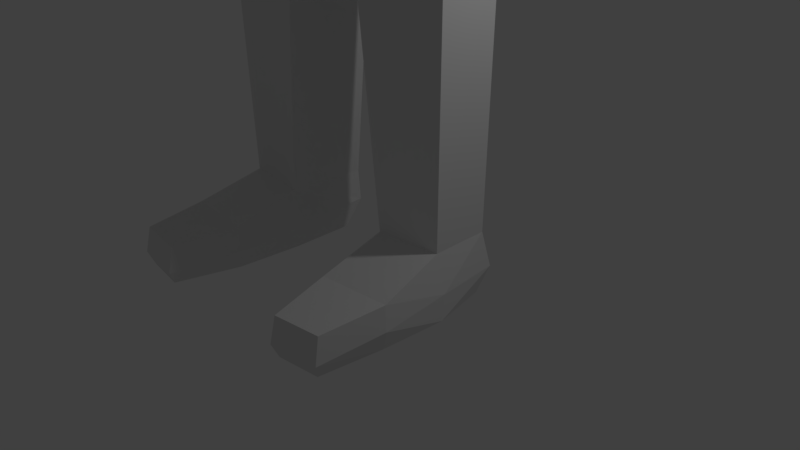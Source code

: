 # Source: basic_character_rigged.blend  (saved by Blender 2.78.0; exported with 4.5.12 LTS)
import bpy
from mathutils import Matrix  # noqa: F401  (used for matrix-valued properties, if any)

bpy.ops.wm.read_factory_settings(use_empty=True)
scene = bpy.context.scene
scene.name = 'Scene'

# ---- collections
col_collection_1 = bpy.data.collections.new('Collection 1'); scene.collection.children.link(col_collection_1)

# ---- materials (node trees are filled in below, after node groups)
mat_material_001 = bpy.data.materials.new('Material.001')
mat_material_001.alpha_threshold = 0.0
mat_material_001.use_transparent_shadow = False
mat_material_001.roughness = 0.5
mat_material_001.line_color = (0.0, 0.0, 0.0, 1.0)

# ---- material node trees

# ---- world
world_world = bpy.data.worlds.new('World'); scene.world = world_world
world_world.color = (0.05088, 0.05088, 0.05088)
world_world.use_sun_shadow = False
world_world.sun_shadow_jitter_overblur = 0.0
world_world.cycles.sampling_method = 'MANUAL'

# ---- cameras
cam_camera = bpy.data.cameras.new('Camera')
cam_camera.clip_end = 100.0
cam_camera.lens = 35.0
cam_camera.sensor_width = 32.0
cam_camera.sensor_height = 18.0
cam_camera.ortho_scale = 7.314
cam_camera.dof.focus_distance = 0.0
cam_camera.dof.aperture_fstop = 128.0

# ---- lights
light_lamp = bpy.data.lights.new('Lamp', 'POINT')
light_lamp.transmission_factor = 0.0
light_lamp.cutoff_distance = 30.0
light_lamp.energy = 100.0
light_lamp.shadow_buffer_clip_start = 1.001
light_lamp.shadow_soft_size = 0.1
light_lamp.shadow_maximum_resolution = 0.006
light_lamp.use_absolute_resolution = True

# ---- meshes
me_cube_001 = bpy.data.meshes.new('Cube.001')
me_cube_001.from_pydata([(0.4292, 0.6969, 15.08), (0.5945, -0.9291, 14.88), (0.5236, 0.7638, 16.75), (0.689, -0.878, 16.83), (0.752, 0.3333, 14.88), (0.752, -0.3333, 14.88), (0.8465, 0.3333, 16.91), (0.8465, -0.3333, 16.91), (0.6772, 0.9095, 15.59), (0.7441, 0.9095, 16.19), (0.8425, -0.9291, 15.59), (0.9095, -0.9291, 16.19), (1.067, 0.3333, 16.19), (1.0, 0.3333, 15.59), (1.067, -0.3333, 16.19), (1.0, -0.3333, 15.59), (0.6444, 0.4558, 14.17), (0.6444, -0.5034, 14.17), (1.121, 0.9646, 13.33), (1.109, -1.182, 13.18), (2.154, 0.4495, 13.18), (2.154, -0.4613, 13.18), (2.015, 0.4316, 14.32), (2.015, -0.4792, 14.32), (0.6676, 0.9046, 9.603), (0.6676, -0.8991, 9.603), (1.477, 0.5057, 9.63), (1.477, -0.547, 9.63), (0.8053, -1.223, 11.86), (1.724, 0.5057, 11.9), (1.724, -0.547, 11.9), (0.8053, 0.8, 11.87), (6.644, 0.2357, 13.51), (6.644, -0.228, 13.51), (6.631, 0.2357, 14.03), (6.631, -0.228, 14.03), (4.05, 0.2908, 14.11), (3.772, 0.2908, 13.4), (4.007, -0.3384, 13.4), (4.05, -0.3384, 14.11), (4.438, 0.3408, 14.17), (4.161, 0.3408, 13.35), (4.395, -0.3884, 13.35), (4.438, -0.3884, 14.17), (7.025, 0.4199, 13.56), (7.025, -0.5002, 13.56), (7.002, 0.4199, 14.0), (7.002, -0.5002, 14.0), (7.361, 0.4404, 13.63), (7.361, -0.4327, 13.63), (7.345, 0.4404, 14.02), (7.345, -0.4327, 14.02), (8.423, 0.3032, 13.74), (8.423, -0.2955, 13.74), (8.439, 0.3032, 13.88), (8.439, -0.2955, 13.88), (7.254, -0.6853, 13.9), (7.265, -0.6805, 13.66), (7.484, -0.5781, 13.91), (7.494, -0.5735, 13.67), (7.743, -0.7436, 13.84), (7.744, -0.7387, 13.74), (7.757, -0.64, 13.84), (7.758, -0.6352, 13.74), (0.4426, 0.9928, 8.549), (0.4426, -0.8868, 8.549), (1.626, 0.5831, 8.573), (1.732, -0.5034, 8.573), (0.2197, 0.9928, 7.865), (0.2197, -0.8981, 7.865), (1.656, 0.5831, 7.889), (1.762, -0.6558, 7.889), (0.7268, 0.4669, 0.8034), (0.8068, -0.5325, 0.8034), (1.635, 0.2947, 0.8186), (1.656, -0.4644, 0.8186), (0.5709, -0.5605, 4.743), (1.649, -0.4876, 4.76), (1.543, 0.3142, 4.76), (0.5709, 0.4986, 4.743), (0.5085, -0.6278, 4.283), (1.634, 0.3611, 4.302), (1.74, -0.5433, 4.302), (0.5085, 0.5747, 4.283), (0.8144, 0.3174, 0.001959), (0.7918, -0.5311, 0.001352), (1.599, 0.2729, 0.01429), (1.755, -0.463, 0.003513), (1.032, -2.202, 0.5003), (1.661, -2.134, 0.5155), (1.065, -2.2, -0.001055), (1.619, -2.132, 0.0026), (1.759, -1.322, 0.5741), (1.713, -1.321, 0.00329), (0.8426, -1.389, 0.001129), (0.8251, -1.391, 0.559), (1.673, 0.417, 0.3452), (0.7146, 0.4909, 0.3926), (1.766, -0.4388, 0.3452), (0.7198, -0.5107, 0.3292), (1.686, -2.201, 0.1852), (1.021, -2.273, 0.1693), (0.7782, -1.417, 0.2494), (1.795, -1.345, 0.2654), (7.586, -0.3956, 13.71), (7.572, -0.3956, 14.05), (7.572, 0.4033, 14.05), (7.586, 0.4033, 13.68), (7.992, -0.3643, 13.74), (7.979, -0.3643, 13.95), (7.979, 0.372, 13.95), (7.992, 0.372, 13.74), (-0.4292, 0.6969, 15.08), (-0.5945, -0.9291, 14.88), (-0.5236, 0.7638, 16.75), (-0.689, -0.878, 16.83), (0.0, 0.7262, 14.78), (0.0, -1.161, 14.52), (0.0, 0.8673, 16.96), (0.0, -1.091, 16.92), (-0.752, 0.3333, 14.88), (-0.752, -0.3333, 14.88), (-0.8465, 0.3333, 16.91), (-0.8465, -0.3333, 16.91), (0.0, 0.3333, 17.19), (0.0, -0.3333, 17.19), (0.0, -0.5726, 14.58), (0.0, 0.4942, 14.58), (-0.6772, 0.9095, 15.59), (-0.7441, 0.9095, 16.19), (-0.8425, -0.9291, 15.59), (-0.9095, -0.9291, 16.19), (0.0, 1.054, 15.59), (0.0, 1.054, 16.21), (0.0, -1.236, 16.21), (0.0, -1.402, 15.59), (-1.067, 0.3333, 16.19), (-1.0, 0.3333, 15.59), (-1.067, -0.3333, 16.19), (-1.0, -0.3333, 15.59), (-0.6444, 0.4558, 14.17), (-0.6444, -0.5034, 14.17), (0.0, -0.7426, 14.12), (0.0, 0.6166, 14.12), (-1.121, 0.9646, 13.33), (-1.109, -1.182, 13.18), (0.0, -0.9818, 13.19), (0.0, 0.9499, 13.38), (-2.154, 0.4495, 13.18), (-2.154, -0.4613, 13.18), (-2.015, 0.4316, 14.32), (-2.015, -0.4792, 14.32), (-0.6676, 0.9046, 9.603), (-0.6676, -0.8991, 9.603), (0.0, -0.9153, 9.551), (0.0, 0.8566, 9.551), (-1.477, 0.5057, 9.63), (-1.477, -0.547, 9.63), (-0.8053, -1.223, 11.86), (-1.724, 0.5057, 11.9), (-1.724, -0.547, 11.9), (0.0, -1.059, 11.82), (-0.8053, 0.8, 11.87), (0.0, 0.9426, 11.82), (-6.644, 0.2357, 13.51), (-6.644, -0.228, 13.51), (-6.631, 0.2357, 14.03), (-6.631, -0.228, 14.03), (-4.05, 0.2908, 14.11), (-3.772, 0.2908, 13.4), (-4.007, -0.3384, 13.4), (-4.05, -0.3384, 14.11), (-4.438, 0.3408, 14.17), (-4.161, 0.3408, 13.35), (-4.395, -0.3884, 13.35), (-4.438, -0.3884, 14.17), (-7.025, 0.4199, 13.56), (-7.025, -0.5002, 13.56), (-7.002, 0.4199, 14.0), (-7.002, -0.5002, 14.0), (-7.361, 0.4404, 13.63), (-7.361, -0.4327, 13.63), (-7.345, 0.4404, 14.02), (-7.345, -0.4327, 14.02), (-8.423, 0.3032, 13.74), (-8.423, -0.2955, 13.74), (-8.439, 0.3032, 13.88), (-8.439, -0.2955, 13.88), (-7.254, -0.6853, 13.9), (-7.265, -0.6805, 13.66), (-7.484, -0.5781, 13.91), (-7.494, -0.5735, 13.67), (-7.743, -0.7436, 13.84), (-7.744, -0.7387, 13.74), (-7.757, -0.64, 13.84), (-7.758, -0.6352, 13.74), (-0.4426, 0.9928, 8.549), (-0.4426, -0.8868, 8.549), (0.0, -0.839, 8.501), (0.0, 0.9887, 8.501), (-1.626, 0.5831, 8.573), (-1.732, -0.5034, 8.573), (-0.2197, 0.9928, 7.865), (-0.2197, -0.8981, 7.865), (0.0, -0.7426, 7.817), (0.0, 0.9887, 7.817), (-1.656, 0.5831, 7.889), (-1.762, -0.6558, 7.889), (-0.7268, 0.4669, 0.8034), (-0.8068, -0.5325, 0.8034), (-1.635, 0.2947, 0.8186), (-1.656, -0.4644, 0.8186), (-0.5709, -0.5605, 4.743), (-1.649, -0.4876, 4.76), (-1.543, 0.3142, 4.76), (-0.5709, 0.4986, 4.743), (-0.5085, -0.6278, 4.283), (-1.634, 0.3611, 4.302), (-1.74, -0.5433, 4.302), (-0.5085, 0.5747, 4.283), (-0.8144, 0.3174, 0.001959), (-0.7918, -0.5311, 0.001352), (-1.599, 0.2729, 0.01429), (-1.755, -0.463, 0.003513), (-1.032, -2.202, 0.5003), (-1.661, -2.134, 0.5155), (-1.065, -2.2, -0.001055), (-1.619, -2.132, 0.0026), (-1.759, -1.322, 0.5741), (-1.713, -1.321, 0.00329), (-0.8426, -1.389, 0.001129), (-0.8251, -1.391, 0.559), (-1.673, 0.417, 0.3452), (-0.7146, 0.4909, 0.3926), (-1.766, -0.4388, 0.3452), (-0.7198, -0.5107, 0.3292), (-1.686, -2.201, 0.1852), (-1.021, -2.273, 0.1693), (-0.7782, -1.417, 0.2494), (-1.795, -1.345, 0.2654), (-7.586, -0.3956, 13.71), (-7.572, -0.3956, 14.05), (-7.572, 0.4033, 14.05), (-7.586, 0.4033, 13.68), (-7.992, -0.3643, 13.74), (-7.979, -0.3643, 13.95), (-7.979, 0.372, 13.95), (-7.992, 0.372, 13.74)], [], [(14, 7, 3, 11), (8, 0, 116, 132), (11, 3, 119, 134), (7, 125, 119, 3), (5, 1, 117, 126), (0, 4, 127, 116), (4, 5, 17, 16), (2, 118, 124, 6), (6, 124, 125, 7), (9, 2, 6, 12), (12, 6, 7, 14), (4, 13, 15, 5), (13, 12, 14, 15), (0, 8, 13, 4), (8, 9, 12, 13), (1, 10, 135, 117), (10, 11, 134, 135), (2, 9, 133, 118), (9, 8, 132, 133), (5, 15, 10, 1), (15, 14, 11, 10), (143, 16, 18, 147), (127, 4, 16, 143), (5, 126, 142, 17), (28, 161, 154, 25), (16, 17, 23, 22), (17, 142, 146, 19), (41, 40, 34, 32), (17, 19, 21, 23), (18, 16, 22, 20), (30, 28, 25, 27), (27, 25, 65, 67), (155, 24, 64, 199), (29, 30, 27, 26), (31, 29, 26, 24), (163, 31, 24, 155), (147, 18, 31, 163), (18, 20, 29, 31), (20, 21, 30, 29), (21, 19, 28, 30), (19, 146, 161, 28), (32, 34, 46, 44), (42, 41, 32, 33), (43, 42, 33, 35), (40, 43, 35, 34), (22, 23, 39, 36), (23, 21, 38, 39), (21, 20, 37, 38), (20, 22, 36, 37), (36, 39, 43, 40), (39, 38, 42, 43), (38, 37, 41, 42), (37, 36, 40, 41), (45, 44, 48, 49), (33, 32, 44, 45), (35, 33, 45, 47), (34, 35, 47, 46), (109, 108, 53, 55), (49, 51, 58, 59), (46, 47, 51, 50), (44, 46, 50, 48), (54, 55, 53, 52), (110, 109, 55, 54), (111, 110, 54, 52), (108, 111, 52, 53), (58, 56, 60, 62), (47, 45, 57, 56), (51, 47, 56, 58), (45, 49, 59, 57), (60, 61, 63, 62), (59, 58, 62, 63), (57, 59, 63, 61), (56, 57, 61, 60), (65, 198, 204, 69), (67, 65, 69, 71), (25, 154, 198, 65), (24, 26, 66, 64), (26, 27, 67, 66), (68, 69, 204, 205), (82, 80, 73, 75), (64, 66, 70, 68), (66, 67, 71, 70), (199, 64, 68, 205), (97, 96, 86, 84), (83, 81, 74, 72), (81, 82, 75, 74), (80, 83, 72, 73), (69, 68, 79, 76), (70, 71, 77, 78), (68, 70, 78, 79), (71, 69, 76, 77), (76, 79, 83, 80), (78, 77, 82, 81), (79, 78, 81, 83), (77, 76, 80, 82), (85, 84, 86, 87), (96, 98, 87, 86), (103, 92, 89, 100), (99, 97, 84, 85), (100, 101, 90, 91), (94, 93, 91, 90), (92, 95, 88, 89), (102, 94, 90, 101), (99, 85, 94, 102), (75, 73, 95, 92), (85, 87, 93, 94), (98, 75, 92, 103), (87, 98, 103, 93), (73, 99, 102, 95), (95, 102, 101, 88), (89, 88, 101, 100), (73, 72, 97, 99), (93, 103, 100, 91), (74, 75, 98, 96), (72, 74, 96, 97), (49, 48, 107, 104), (48, 50, 106, 107), (50, 51, 105, 106), (51, 49, 104, 105), (104, 107, 111, 108), (107, 106, 110, 111), (106, 105, 109, 110), (105, 104, 108, 109), (138, 131, 115, 123), (128, 132, 116, 112), (131, 134, 119, 115), (123, 115, 119, 125), (121, 126, 117, 113), (112, 116, 127, 120), (120, 140, 141, 121), (114, 122, 124, 118), (122, 123, 125, 124), (129, 136, 122, 114), (136, 138, 123, 122), (120, 121, 139, 137), (137, 139, 138, 136), (112, 120, 137, 128), (128, 137, 136, 129), (113, 117, 135, 130), (130, 135, 134, 131), (114, 118, 133, 129), (129, 133, 132, 128), (121, 113, 130, 139), (139, 130, 131, 138), (143, 147, 144, 140), (127, 143, 140, 120), (121, 141, 142, 126), (158, 153, 154, 161), (140, 150, 151, 141), (141, 145, 146, 142), (173, 164, 166, 172), (141, 151, 149, 145), (144, 148, 150, 140), (160, 157, 153, 158), (157, 201, 197, 153), (155, 199, 196, 152), (159, 156, 157, 160), (162, 152, 156, 159), (163, 155, 152, 162), (147, 163, 162, 144), (144, 162, 159, 148), (148, 159, 160, 149), (149, 160, 158, 145), (145, 158, 161, 146), (164, 176, 178, 166), (174, 165, 164, 173), (175, 167, 165, 174), (172, 166, 167, 175), (150, 168, 171, 151), (151, 171, 170, 149), (149, 170, 169, 148), (148, 169, 168, 150), (168, 172, 175, 171), (171, 175, 174, 170), (170, 174, 173, 169), (169, 173, 172, 168), (177, 181, 180, 176), (165, 177, 176, 164), (167, 179, 177, 165), (166, 178, 179, 167), (245, 187, 185, 244), (181, 191, 190, 183), (178, 182, 183, 179), (176, 180, 182, 178), (186, 184, 185, 187), (246, 186, 187, 245), (247, 184, 186, 246), (244, 185, 184, 247), (190, 194, 192, 188), (179, 188, 189, 177), (183, 190, 188, 179), (177, 189, 191, 181), (192, 194, 195, 193), (191, 195, 194, 190), (189, 193, 195, 191), (188, 192, 193, 189), (197, 203, 204, 198), (201, 207, 203, 197), (153, 197, 198, 154), (152, 196, 200, 156), (156, 200, 201, 157), (202, 205, 204, 203), (218, 211, 209, 216), (196, 202, 206, 200), (200, 206, 207, 201), (199, 205, 202, 196), (233, 220, 222, 232), (219, 208, 210, 217), (217, 210, 211, 218), (216, 209, 208, 219), (203, 212, 215, 202), (206, 214, 213, 207), (202, 215, 214, 206), (207, 213, 212, 203), (212, 216, 219, 215), (214, 217, 218, 213), (215, 219, 217, 214), (213, 218, 216, 212), (221, 223, 222, 220), (232, 222, 223, 234), (239, 236, 225, 228), (235, 221, 220, 233), (236, 227, 226, 237), (230, 226, 227, 229), (228, 225, 224, 231), (238, 237, 226, 230), (235, 238, 230, 221), (211, 228, 231, 209), (221, 230, 229, 223), (234, 239, 228, 211), (223, 229, 239, 234), (209, 231, 238, 235), (231, 224, 237, 238), (225, 236, 237, 224), (209, 235, 233, 208), (229, 227, 236, 239), (210, 232, 234, 211), (208, 233, 232, 210), (181, 240, 243, 180), (180, 243, 242, 182), (182, 242, 241, 183), (183, 241, 240, 181), (240, 244, 247, 243), (243, 247, 246, 242), (242, 246, 245, 241), (241, 245, 244, 240)])
me_cube_001.materials.append(mat_material_001)
me_cube_001.use_remesh_preserve_volume = False
me_cube_001.use_remesh_preserve_attributes = False
me_cube_001.use_mirror_vertex_groups = False
me_cube_001.update()
arm_armature = bpy.data.armatures.new('Armature')  # bones are not reproduced

# ---- objects
ob_armature = bpy.data.objects.new('Armature', arm_armature)
ob_cube = bpy.data.objects.new('Cube', me_cube_001)
ob_lamp = bpy.data.objects.new('Lamp', light_lamp)
ob_camera = bpy.data.objects.new('Camera', cam_camera)

# ---- transforms, parenting, visibility, modifiers, constraints
ob_armature.location = (0.0, 0.0, 8.878)
ob_armature.show_in_front = True
ob_armature.lineart.crease_threshold = 0.0
ob_cube.parent = ob_armature
ob_cube.matrix_parent_inverse = Matrix(((1.0, 0.0, 0.0, -0.0), (0.0, 1.0, 0.0, -0.0), (0.0, 0.0, 1.0, -8.878), (0.0, 0.0, 0.0, 1.0)))
ob_cube.location = (0.0, 0.0, 0.0)
ob_cube.lock_rotations_4d = False
ob_cube.empty_display_type = 'ARROWS'
ob_cube.lineart.crease_threshold = 0.0
_vg = ob_cube.vertex_groups.new(name='hip')
for _i, _w in zip([24, 25, 26, 27, 28, 31, 64, 65, 66, 67, 68, 69, 70, 152, 153, 154, 155, 156, 157, 158, 161, 162, 163, 196, 197, 198, 199, 200, 201, 202, 203, 204, 205, 206], [0.7303, 0.6656, 0.1486, 0.1553, 0.04977, 0.01843, 0.7719, 0.244, 0.0887, 0.04252, 0.7165, 0.1294, 0.06495, 0.7303, 0.6656, 0.8027, 0.8545, 0.1486, 0.1553, 0.04977, 0.05359, 0.01843, 0.02318, 0.7719, 0.244, 0.4709, 0.8146, 0.0887, 0.04252, 0.7165, 0.1294, 0.2494, 0.723, 0.06495]): _vg.add([_i], _w, 'REPLACE')
_vg = ob_cube.vertex_groups.new(name='chest')
for _i, _w in zip([17, 18, 19, 20, 21, 24, 25, 26, 27, 28, 29, 30, 31, 141, 142, 143, 144, 145, 146, 147, 148, 149, 152, 153, 154, 155, 156, 157, 158, 159, 160, 161, 162, 163], [0.01856, 0.1694, 0.2536, 0.05266, 0.05181, 0.05539, 0.0561, 0.04786, 0.0492, 0.7873, 0.7112, 0.689, 0.8413, 0.01856, 0.09021, 0.07951, 0.1694, 0.2536, 0.6773, 0.7392, 0.05266, 0.05181, 0.05539, 0.0561, 0.0359, 0.03291, 0.04786, 0.0492, 0.7873, 0.7112, 0.689, 0.8628, 0.8413, 0.9082]): _vg.add([_i], _w, 'REPLACE')
_vg = ob_cube.vertex_groups.new(name='neck')
for _i, _w in zip([0, 1, 4, 5, 10, 16, 17, 112, 113, 116, 117, 120, 121, 126, 127, 130, 132, 135, 140, 141, 142, 143, 146, 147], [0.1185, 0.09377, 0.06719, 0.07645, 0.008701, 0.04874, 0.0715, 0.1185, 0.09377, 0.2647, 0.2586, 0.06719, 0.07645, 0.5703, 0.7156, 0.008701, 0.0389, 0.03036, 0.04874, 0.0715, 0.5301, 0.7117, 0.06367, 0.08827]): _vg.add([_i], _w, 'REPLACE')
_vg = ob_cube.vertex_groups.new(name='head')
for _i, _w in zip([0, 1, 2, 3, 4, 5, 6, 7, 8, 9, 10, 11, 12, 13, 14, 15, 16, 17, 112, 113, 114, 115, 116, 117, 118, 119, 120, 121, 122, 123, 124, 125, 126, 127, 128, 129, 130, 131, 132, 133, 134, 135, 136, 137, 138, 139, 140, 141, 142], [0.8248, 0.8397, 0.9922, 0.9896, 0.7741, 0.7644, 0.9933, 0.993, 0.9517, 0.9804, 0.9434, 0.9762, 0.979, 0.9415, 0.9778, 0.9383, 0.01801, 0.07495, 0.8248, 0.8397, 0.9922, 0.9896, 0.6781, 0.6787, 0.9945, 0.9913, 0.7741, 0.7644, 0.9933, 0.993, 0.9988, 0.9985, 0.2878, 0.1818, 0.9517, 0.9804, 0.9434, 0.9762, 0.9383, 0.9798, 0.9759, 0.9371, 0.979, 0.9415, 0.9778, 0.9383, 0.01801, 0.07495, 0.02877]): _vg.add([_i], _w, 'REPLACE')
_vg = ob_cube.vertex_groups.new(name='shoulder.L')
for _i, _w in zip([0, 1, 4, 5, 13, 15, 16, 17, 18, 19, 20, 21, 22, 23, 28, 29, 30, 31, 37, 116, 117, 126, 127, 142, 143, 146, 147, 161], [0.03646, 0.05294, 0.1502, 0.1494, 0.01711, 0.02061, 0.8974, 0.7931, 0.7987, 0.6619, 0.891, 0.8963, 0.9629, 0.959, 0.1041, 0.182, 0.1938, 0.08146, 0.04232, 0.00318, 0.00181, 0.05888, 0.04248, 0.1687, 0.09179, 0.1174, 0.08134, 0.002338]): _vg.add([_i], _w, 'REPLACE')
_vg = ob_cube.vertex_groups.new(name='upper_arm.L')
for _i, _w in zip([20, 21, 36, 37, 38, 39, 40, 41, 42, 43], [0.03772, 0.02192, 0.895, 0.8678, 0.8552, 0.8912, 0.1044, 0.1521, 0.1107, 0.1091]): _vg.add([_i], _w, 'REPLACE')
_vg = ob_cube.vertex_groups.new(name='lower_arm.L')
for _i, _w in zip([32, 33, 34, 35, 36, 37, 38, 39, 40, 41, 42, 43, 44, 45, 46, 50], [0.1633, 0.816, 0.814, 0.1596, 0.09108, 0.08231, 0.1193, 0.08824, 0.8877, 0.8348, 0.8744, 0.8731, 0.06201, 0.06971, 0.1738, 0.04176]): _vg.add([_i], _w, 'REPLACE')
_vg = ob_cube.vertex_groups.new(name='hand.L')
for _i, _w in zip([32, 33, 34, 35, 44, 46, 47, 48, 50, 51, 52, 105, 106, 107, 110, 111], [0.8261, 0.142, 0.1775, 0.793, 0.8337, 0.7127, 0.09393, 0.6647, 0.628, 0.0123, 0.01316, 0.003366, 0.2291, 0.2225, 0.05139, 0.08569]): _vg.add([_i], _w, 'REPLACE')
_vg = ob_cube.vertex_groups.new(name='upper_fingers.L')
for _i, _w in zip([44, 46, 48, 49, 50, 51, 52, 53, 54, 55, 104, 105, 106, 107, 108, 109, 110, 111], [0.06582, 0.07172, 0.2546, 0.0669, 0.2689, 0.1295, 0.3599, 0.3936, 0.2637, 0.2824, 0.6419, 0.6416, 0.6926, 0.7005, 0.8243, 0.8267, 0.8203, 0.6903]): _vg.add([_i], _w, 'REPLACE')
_vg = ob_cube.vertex_groups.new(name='lower_fingers.L')
for _i, _w in zip([52, 53, 54, 55, 107, 108, 109, 110, 111], [0.5929, 0.5686, 0.7061, 0.6906, 0.01588, 0.1027, 0.09901, 0.1104, 0.1951]): _vg.add([_i], _w, 'REPLACE')
_vg = ob_cube.vertex_groups.new(name='upper_thumb.L')
for _i, _w in zip([33, 35, 44, 45, 46, 47, 48, 49, 50, 51, 56, 57, 58, 59, 61, 104, 105, 106, 107, 108, 109], [0.03038, 0.03866, 0.01809, 0.9113, 0.02314, 0.8615, 0.03664, 0.8373, 0.03683, 0.7555, 0.8781, 0.888, 0.1532, 0.1807, 0.03432, 0.2891, 0.2815, 0.01929, 0.0155, 0.05575, 0.05735]): _vg.add([_i], _w, 'REPLACE')
_vg = ob_cube.vertex_groups.new(name='lower_thumb.L')
for _i, _w in zip([49, 51, 56, 57, 58, 59, 60, 61, 62, 63, 104, 105], [0.07429, 0.07519, 0.1021, 0.1019, 0.8314, 0.8108, 0.9922, 0.9567, 0.9943, 1.006, 0.00228, 0.005405]): _vg.add([_i], _w, 'REPLACE')
_vg = ob_cube.vertex_groups.new(name='shoulder.R')
for _i, _w in zip([112, 113, 116, 117, 120, 121, 126, 127, 137, 139, 140, 141, 142, 143, 144, 145, 146, 147, 148, 149, 150, 151, 158, 159, 160, 161, 162, 169], [0.03646, 0.05294, 0.00318, 0.00181, 0.1502, 0.1494, 0.05888, 0.04248, 0.01711, 0.02061, 0.8974, 0.7931, 0.1687, 0.09179, 0.7987, 0.6619, 0.1174, 0.08134, 0.891, 0.8963, 0.9629, 0.959, 0.1041, 0.182, 0.1938, 0.002338, 0.08146, 0.04232]): _vg.add([_i], _w, 'REPLACE')
_vg = ob_cube.vertex_groups.new(name='upper_arm.R')
for _i, _w in zip([148, 149, 168, 169, 170, 171, 172, 173, 174, 175], [0.03772, 0.02192, 0.895, 0.8678, 0.8552, 0.8912, 0.1044, 0.1521, 0.1107, 0.1091]): _vg.add([_i], _w, 'REPLACE')
_vg = ob_cube.vertex_groups.new(name='lower_arm.R')
for _i, _w in zip([164, 165, 166, 167, 168, 169, 170, 171, 172, 173, 174, 175, 176, 177, 178, 182], [0.1633, 0.816, 0.814, 0.1596, 0.09108, 0.08231, 0.1193, 0.08824, 0.8877, 0.8348, 0.8744, 0.8731, 0.06197, 0.06971, 0.1737, 0.04162]): _vg.add([_i], _w, 'REPLACE')
_vg = ob_cube.vertex_groups.new(name='hand.R')
for _i, _w in zip([164, 165, 166, 167, 176, 178, 179, 180, 182, 183, 241, 242, 243, 246], [0.826, 0.142, 0.1775, 0.793, 0.8329, 0.7122, 0.0939, 0.6614, 0.6264, 0.01192, 0.001824, 0.2254, 0.213, 0.02361]): _vg.add([_i], _w, 'REPLACE')
_vg = ob_cube.vertex_groups.new(name='upper_fingers.R')
for _i, _w in zip([176, 178, 180, 181, 182, 183, 184, 185, 186, 187, 240, 241, 242, 243, 244, 245, 246, 247], [0.06402, 0.07067, 0.2473, 0.06649, 0.2653, 0.1291, 0.3155, 0.381, 0.2397, 0.2745, 0.6388, 0.6399, 0.6844, 0.6795, 0.8132, 0.8209, 0.7879, 0.5536]): _vg.add([_i], _w, 'REPLACE')
_vg = ob_cube.vertex_groups.new(name='upper_thumb.R')
for _i, _w in zip([165, 167, 176, 177, 178, 179, 180, 181, 182, 183, 188, 189, 190, 191, 193, 240, 241, 242, 243, 244, 245], [0.03038, 0.03866, 0.01765, 0.9113, 0.02289, 0.8615, 0.03488, 0.8373, 0.03595, 0.7555, 0.8781, 0.888, 0.1532, 0.1806, 0.03431, 0.2887, 0.2813, 0.01731, 0.01042, 0.0544, 0.05666]): _vg.add([_i], _w, 'REPLACE')
_vg = ob_cube.vertex_groups.new(name='lower_thumb.R')
for _i, _w in zip([181, 183, 188, 189, 190, 191, 192, 193, 194, 195, 240, 241], [0.07428, 0.07519, 0.1021, 0.1019, 0.8314, 0.8108, 0.9922, 0.9567, 0.9943, 1.006, 0.002207, 0.005365]): _vg.add([_i], _w, 'REPLACE')
_vg = ob_cube.vertex_groups.new(name='upper_leg.L')
for _i, _w in zip([24, 25, 26, 27, 28, 29, 30, 31, 64, 65, 66, 67, 68, 69, 70, 71, 76, 77, 78, 79, 80, 82, 83, 153, 154, 155, 196, 197, 198, 199, 202, 203, 204, 205], [0.1913, 0.2435, 0.7874, 0.7754, 0.01816, 0.07026, 0.07793, 0.009282, 0.1749, 0.6404, 0.8929, 0.9315, 0.1965, 0.7022, 0.9039, 0.9446, 0.1082, 0.4414, 0.1011, 0.7112, 0.005894, 0.05334, 0.1088, 0.0003278, 0.07472, 0.05004, 0.02472, 0.09471, 0.2561, 0.08542, 0.06905, 0.1311, 0.359, 0.1298]): _vg.add([_i], _w, 'REPLACE')
_vg = ob_cube.vertex_groups.new(name='lower_leg.L')
for _i, _w in zip([69, 76, 77, 78, 79, 80, 81, 82, 83], [0.01016, 0.8829, 0.5569, 0.8964, 0.2676, 0.9514, 0.9633, 0.9293, 0.8666]): _vg.add([_i], _w, 'REPLACE')
_vg = ob_cube.vertex_groups.new(name='foot.L')
for _i, _w in zip([72, 73, 74, 75, 84, 85, 86, 87, 88, 89, 92, 93, 94, 95, 96, 97, 98, 99, 102, 103], [0.08331, 0.9382, 0.07722, 0.9284, 0.2795, 0.8034, 0.5672, 0.8235, 0.07014, 0.07188, 0.7617, 0.1312, 0.1414, 0.7412, 0.2659, 0.1409, 0.8619, 0.8623, 0.2737, 0.2544]): _vg.add([_i], _w, 'REPLACE')
_vg = ob_cube.vertex_groups.new(name='toes.L')
for _i, _w in zip([85, 86, 87, 88, 89, 90, 91, 92, 93, 94, 95, 98, 99, 100, 101, 102, 103], [0.1115, 0.005834, 0.1108, 0.9292, 0.9274, 0.9809, 0.9808, 0.2316, 0.8624, 0.8511, 0.2527, 0.05711, 0.06125, 0.976, 0.9842, 0.7203, 0.7401]): _vg.add([_i], _w, 'REPLACE')
_vg = ob_cube.vertex_groups.new(name='upper_leg.R')
for _i, _w in zip([25, 64, 65, 68, 69, 152, 153, 154, 155, 156, 157, 158, 159, 160, 162, 196, 197, 198, 199, 200, 201, 202, 203, 204, 205, 206, 207, 212, 213, 214, 215, 216, 218, 219], [0.0003278, 0.02472, 0.09471, 0.06905, 0.1311, 0.1913, 0.2435, 0.07472, 0.05004, 0.7874, 0.7754, 0.01816, 0.07026, 0.07793, 0.009282, 0.1749, 0.6404, 0.2561, 0.08542, 0.8929, 0.9315, 0.1965, 0.7022, 0.359, 0.1298, 0.9039, 0.9446, 0.1082, 0.4414, 0.1011, 0.7112, 0.005894, 0.05334, 0.1088]): _vg.add([_i], _w, 'REPLACE')
_vg = ob_cube.vertex_groups.new(name='lower_leg.R')
for _i, _w in zip([203, 212, 213, 214, 215, 216, 217, 218, 219], [0.01016, 0.8829, 0.5569, 0.8964, 0.2676, 0.9514, 0.9633, 0.9293, 0.8666]): _vg.add([_i], _w, 'REPLACE')
_vg = ob_cube.vertex_groups.new(name='foot.R')
for _i, _w in zip([208, 209, 210, 211, 220, 221, 222, 223, 224, 225, 228, 229, 230, 231, 232, 233, 234, 235, 238, 239], [0.08331, 0.9382, 0.07722, 0.9284, 0.2795, 0.8034, 0.5672, 0.8235, 0.07014, 0.07188, 0.7617, 0.1312, 0.1414, 0.7412, 0.2659, 0.1409, 0.8619, 0.8623, 0.2737, 0.2544]): _vg.add([_i], _w, 'REPLACE')
_vg = ob_cube.vertex_groups.new(name='toes.R')
for _i, _w in zip([221, 222, 223, 224, 225, 226, 227, 228, 229, 230, 231, 234, 235, 236, 237, 238, 239], [0.1115, 0.005834, 0.1108, 0.9292, 0.9274, 0.9809, 0.9808, 0.2316, 0.8624, 0.8511, 0.2527, 0.05711, 0.06125, 0.976, 0.9842, 0.7203, 0.7401]): _vg.add([_i], _w, 'REPLACE')
_vg = ob_cube.vertex_groups.new(name='leg_ik.L')
for _i, _w in zip([72, 73, 74, 75, 84, 85, 86, 87, 96, 97, 98, 99], [0.9029, 0.047, 0.9143, 0.05903, 0.6946, 0.08415, 0.4033, 0.06497, 0.7202, 0.8447, 0.07921, 0.07425]): _vg.add([_i], _w, 'REPLACE')
_vg = ob_cube.vertex_groups.new(name='pole_target.L')
_vg = ob_cube.vertex_groups.new(name='leg_ik.R')
for _i, _w in zip([208, 209, 210, 211, 220, 221, 222, 223, 232, 233, 234, 235], [0.9029, 0.047, 0.9143, 0.05903, 0.6946, 0.08415, 0.4033, 0.06497, 0.7202, 0.8447, 0.07921, 0.07425]): _vg.add([_i], _w, 'REPLACE')
_vg = ob_cube.vertex_groups.new(name='pole_target.R')
_vg = ob_cube.vertex_groups.new(name='lower_fingers.R')
for _i, _w in zip([184, 185, 186, 187, 240, 242, 243, 244, 245, 246, 247], [0.664, 0.5887, 0.7446, 0.7033, 0.0002953, 0.02438, 0.06664, 0.1206, 0.1082, 0.1623, 0.4141]): _vg.add([_i], _w, 'REPLACE')
_m = ob_cube.modifiers.new('Armature', 'ARMATURE')
_m.object = ob_armature
ob_lamp.location = (4.076, 1.005, 5.904)
ob_lamp.rotation_euler = (0.6503, 0.05522, 1.866)
ob_lamp.lock_rotations_4d = False
ob_lamp.empty_display_type = 'ARROWS'
ob_lamp.color = (0.0, 0.0, 0.0, 0.0)
ob_lamp.lineart.crease_threshold = 0.0
ob_camera.location = (7.481, -6.508, 5.344)
ob_camera.rotation_euler = (1.109, 0.0, 0.8149)
ob_camera.lock_rotations_4d = False
ob_camera.empty_display_type = 'ARROWS'
ob_camera.color = (0.0, 0.0, 0.0, 0.0)
ob_camera.display_type = 'WIRE'
ob_camera.lineart.crease_threshold = 0.0

# ---- collection membership
col_collection_1.objects.link(ob_armature)
col_collection_1.objects.link(ob_cube)
col_collection_1.objects.link(ob_lamp)
col_collection_1.objects.link(ob_camera)

# ---- scene / render settings (as saved in the file)
scene.camera = ob_camera
scene.frame_start = 1; scene.frame_end = 250; scene.frame_set(6)
scene.render.engine = 'BLENDER_EEVEE_NEXT'
scene.render.resolution_percentage = 50
scene.render.dither_intensity = 0.0
scene.cycles.use_denoising = False
scene.cycles.samples = 128
scene.cycles.sampling_pattern = 'TABULATED_SOBOL'
scene.cycles.light_sampling_threshold = 0.0
scene.cycles.use_adaptive_sampling = False
scene.cycles.use_light_tree = False
scene.cycles.blur_glossy = 0.0
scene.cycles.sample_clamp_indirect = 0.0
scene.view_settings.view_transform = 'Standard'
bpy.context.view_layer.update()
